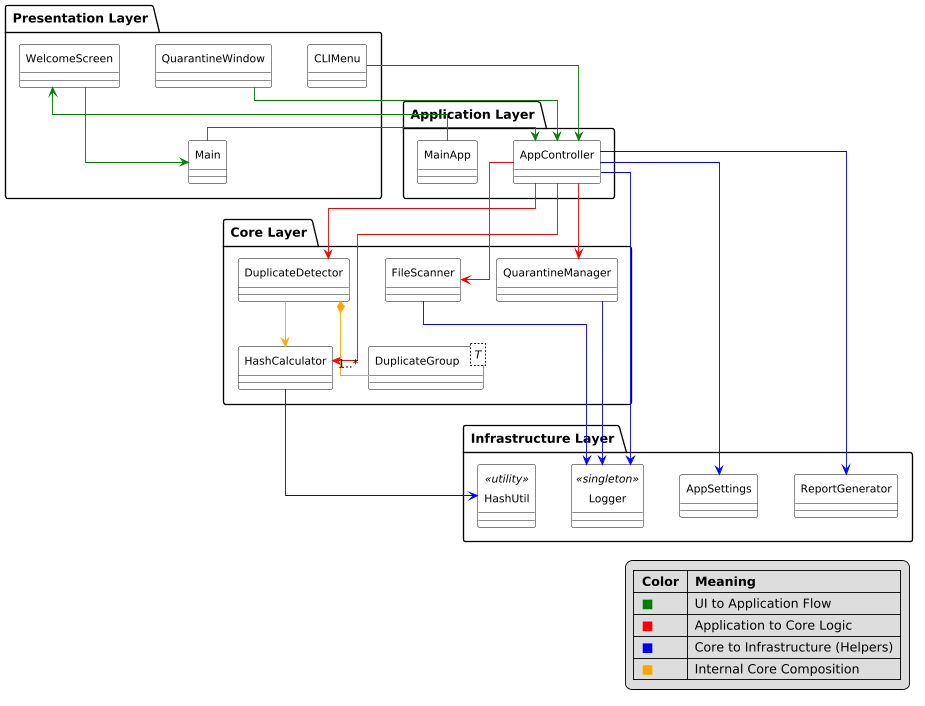

The diagram above was rendered by PlantUML. Its source (embedded in the PNG):
@startuml
hide circle
skinparam classAttributeIconSize 0
skinparam defaultFontName Arial
skinparam linetype ortho

' --- CLEAN LAYOUT SETTINGS ---
scale 0.9
skinparam nodesep 40
skinparam ranksep 50
skinparam padding 4

skinparam class {
    BackgroundColor White
    BorderColor Black
    ArrowColor #333333
    FontSize 12
}

package "Presentation Layer" {
    class WelcomeScreen
    class Main
    class QuarantineWindow
    class CLIMenu
}

package "Application Layer" {
    class MainApp
    class AppController
}

package "Core Layer" {
    class FileScanner
    class HashCalculator
    class DuplicateDetector
    class DuplicateGroup<T>
    class QuarantineManager
}

package "Infrastructure Layer" {
    class ReportGenerator
    class AppSettings
    class Logger <<singleton>>
    class HashUtil <<utility>>
}

' --- COLOR-CODED RELATIONSHIPS ---

' 1. Presentation Flow (Green)
WelcomeScreen -[#green]-> Main
MainApp -[#green]-> WelcomeScreen
Main -[#green]-> AppController
CLIMenu -[#green]-> AppController
QuarantineWindow -[#green]-> AppController

' 2. App to Core Flow (Red)
AppController -[#red]-> FileScanner
AppController -[#red]-> DuplicateDetector
AppController -[#red]-> QuarantineManager
AppController -[#red]-> HashCalculator

' 3. Core to Infrastructure Flow (Blue)
AppController -[#blue]-> ReportGenerator
AppController -[#blue]-> AppSettings
AppController -[#blue]-> Logger
FileScanner -[#blue]-> Logger
QuarantineManager -[#blue]-> Logger
HashCalculator -[#blue]-> HashUtil

' 4. Core Internal Logic (Orange)
DuplicateDetector -[#orange]-> HashCalculator
DuplicateDetector *-[#orange]- DuplicateGroup : 1..*

' --- LEGEND ---
legend right
    |= Color |= Meaning |
    | <color:green>■</color> | UI to Application Flow |
    | <color:red>■</color> | Application to Core Logic |
    | <color:blue>■</color> | Core to Infrastructure (Helpers) |
    | <color:orange>■</color> | Internal Core Composition |
endlegend
@enduml